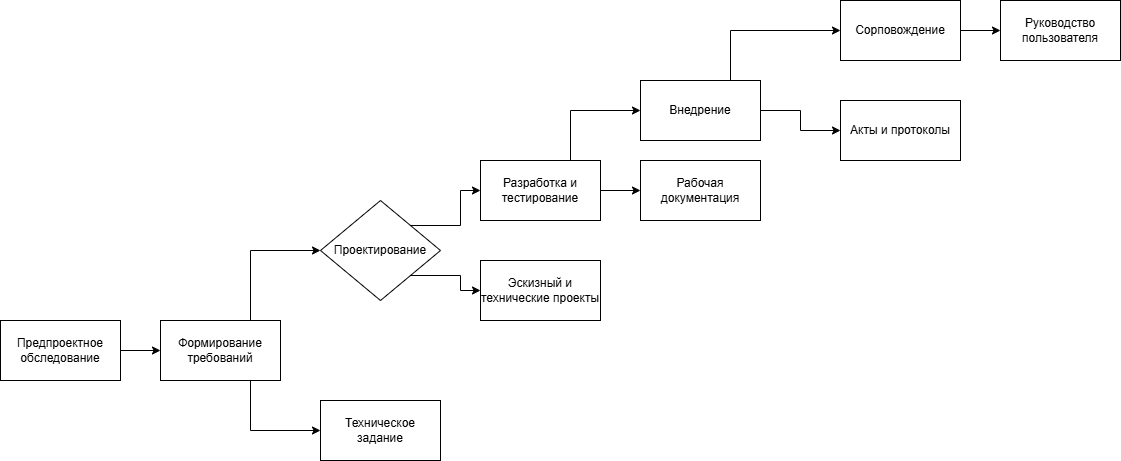

The diagram above was exported from draw.io. Its source (the exported page's mxGraphModel, read from the mxfile embedded in the PNG):
<mxGraphModel dx="1270" dy="652" grid="1" gridSize="10" guides="1" tooltips="1" connect="1" arrows="1" fold="1" page="1" pageScale="1" pageWidth="1169" pageHeight="827" math="0" shadow="0">
  <root>
    <mxCell id="0" />
    <mxCell id="1" parent="0" />
    <mxCell id="3LDPOApDe4LS7GdiIqmh-6" edge="1" parent="1" source="3LDPOApDe4LS7GdiIqmh-1" style="edgeStyle=orthogonalEdgeStyle;rounded=0;orthogonalLoop=1;jettySize=auto;html=1;exitX=1;exitY=0.5;exitDx=0;exitDy=0;entryX=0;entryY=0.5;entryDx=0;entryDy=0;" target="3LDPOApDe4LS7GdiIqmh-2">
      <mxGeometry relative="1" as="geometry" />
    </mxCell>
    <mxCell id="3LDPOApDe4LS7GdiIqmh-1" parent="1" style="rounded=0;whiteSpace=wrap;html=1;" value="Предпроектное обследование" vertex="1">
      <mxGeometry height="60" width="120" x="80" y="340" as="geometry" />
    </mxCell>
    <mxCell id="3LDPOApDe4LS7GdiIqmh-7" edge="1" parent="1" source="3LDPOApDe4LS7GdiIqmh-2" style="edgeStyle=orthogonalEdgeStyle;rounded=0;orthogonalLoop=1;jettySize=auto;html=1;exitX=0.75;exitY=0;exitDx=0;exitDy=0;entryX=0;entryY=0.5;entryDx=0;entryDy=0;" target="3LDPOApDe4LS7GdiIqmh-3">
      <mxGeometry relative="1" as="geometry" />
    </mxCell>
    <mxCell id="3LDPOApDe4LS7GdiIqmh-8" edge="1" parent="1" source="3LDPOApDe4LS7GdiIqmh-2" style="edgeStyle=orthogonalEdgeStyle;rounded=0;orthogonalLoop=1;jettySize=auto;html=1;exitX=0.75;exitY=1;exitDx=0;exitDy=0;entryX=0;entryY=0.5;entryDx=0;entryDy=0;" target="3LDPOApDe4LS7GdiIqmh-4">
      <mxGeometry relative="1" as="geometry" />
    </mxCell>
    <mxCell id="3LDPOApDe4LS7GdiIqmh-2" parent="1" style="rounded=0;whiteSpace=wrap;html=1;" value="Формирование требований" vertex="1">
      <mxGeometry height="60" width="120" x="240" y="340" as="geometry" />
    </mxCell>
    <mxCell id="3LDPOApDe4LS7GdiIqmh-10" edge="1" parent="1" source="3LDPOApDe4LS7GdiIqmh-3" style="edgeStyle=orthogonalEdgeStyle;rounded=0;orthogonalLoop=1;jettySize=auto;html=1;exitX=1;exitY=0;exitDx=0;exitDy=0;entryX=0;entryY=0.5;entryDx=0;entryDy=0;" target="3LDPOApDe4LS7GdiIqmh-5">
      <mxGeometry relative="1" as="geometry" />
    </mxCell>
    <mxCell id="3LDPOApDe4LS7GdiIqmh-12" edge="1" parent="1" source="3LDPOApDe4LS7GdiIqmh-3" style="edgeStyle=orthogonalEdgeStyle;rounded=0;orthogonalLoop=1;jettySize=auto;html=1;exitX=1;exitY=1;exitDx=0;exitDy=0;" target="3LDPOApDe4LS7GdiIqmh-11">
      <mxGeometry relative="1" as="geometry" />
    </mxCell>
    <mxCell id="3LDPOApDe4LS7GdiIqmh-3" parent="1" style="rhombus;whiteSpace=wrap;html=1;" value="Проектирование" vertex="1">
      <mxGeometry height="100" width="120" x="400" y="220" as="geometry" />
    </mxCell>
    <mxCell id="3LDPOApDe4LS7GdiIqmh-4" parent="1" style="rounded=0;whiteSpace=wrap;html=1;" value="Техническое задание" vertex="1">
      <mxGeometry height="60" width="120" x="400" y="420" as="geometry" />
    </mxCell>
    <mxCell id="3LDPOApDe4LS7GdiIqmh-15" edge="1" parent="1" source="3LDPOApDe4LS7GdiIqmh-5" style="edgeStyle=orthogonalEdgeStyle;rounded=0;orthogonalLoop=1;jettySize=auto;html=1;exitX=0.75;exitY=0;exitDx=0;exitDy=0;entryX=0;entryY=0.5;entryDx=0;entryDy=0;" target="3LDPOApDe4LS7GdiIqmh-13">
      <mxGeometry relative="1" as="geometry" />
    </mxCell>
    <mxCell id="3LDPOApDe4LS7GdiIqmh-16" edge="1" parent="1" source="3LDPOApDe4LS7GdiIqmh-5" style="edgeStyle=orthogonalEdgeStyle;rounded=0;orthogonalLoop=1;jettySize=auto;html=1;exitX=1;exitY=0.5;exitDx=0;exitDy=0;" target="3LDPOApDe4LS7GdiIqmh-14">
      <mxGeometry relative="1" as="geometry" />
    </mxCell>
    <mxCell id="3LDPOApDe4LS7GdiIqmh-5" parent="1" style="rounded=0;whiteSpace=wrap;html=1;" value="Разработка и тестирование" vertex="1">
      <mxGeometry height="60" width="120" x="560" y="180" as="geometry" />
    </mxCell>
    <mxCell id="3LDPOApDe4LS7GdiIqmh-11" parent="1" style="rounded=0;whiteSpace=wrap;html=1;" value="Эскизный и технические проекты" vertex="1">
      <mxGeometry height="60" width="120" x="560" y="280" as="geometry" />
    </mxCell>
    <mxCell id="3LDPOApDe4LS7GdiIqmh-20" edge="1" parent="1" source="3LDPOApDe4LS7GdiIqmh-13" style="edgeStyle=orthogonalEdgeStyle;rounded=0;orthogonalLoop=1;jettySize=auto;html=1;exitX=1;exitY=0.5;exitDx=0;exitDy=0;" target="3LDPOApDe4LS7GdiIqmh-18">
      <mxGeometry relative="1" as="geometry" />
    </mxCell>
    <mxCell id="3LDPOApDe4LS7GdiIqmh-23" edge="1" parent="1" source="3LDPOApDe4LS7GdiIqmh-13" style="edgeStyle=orthogonalEdgeStyle;rounded=0;orthogonalLoop=1;jettySize=auto;html=1;exitX=0.75;exitY=0;exitDx=0;exitDy=0;entryX=0;entryY=0.5;entryDx=0;entryDy=0;" target="3LDPOApDe4LS7GdiIqmh-17">
      <mxGeometry relative="1" as="geometry" />
    </mxCell>
    <mxCell id="3LDPOApDe4LS7GdiIqmh-13" parent="1" style="rounded=0;whiteSpace=wrap;html=1;" value="Внедрение" vertex="1">
      <mxGeometry height="60" width="120" x="720" y="100" as="geometry" />
    </mxCell>
    <mxCell id="3LDPOApDe4LS7GdiIqmh-14" parent="1" style="rounded=0;whiteSpace=wrap;html=1;" value="Рабочая документация" vertex="1">
      <mxGeometry height="60" width="120" x="720" y="180" as="geometry" />
    </mxCell>
    <mxCell id="3LDPOApDe4LS7GdiIqmh-22" edge="1" parent="1" source="3LDPOApDe4LS7GdiIqmh-17" style="edgeStyle=orthogonalEdgeStyle;rounded=0;orthogonalLoop=1;jettySize=auto;html=1;exitX=1;exitY=0.5;exitDx=0;exitDy=0;" target="3LDPOApDe4LS7GdiIqmh-21">
      <mxGeometry relative="1" as="geometry" />
    </mxCell>
    <mxCell id="3LDPOApDe4LS7GdiIqmh-17" parent="1" style="rounded=0;whiteSpace=wrap;html=1;" value="Сорповождение" vertex="1">
      <mxGeometry height="60" width="120" x="920" y="20" as="geometry" />
    </mxCell>
    <mxCell id="3LDPOApDe4LS7GdiIqmh-18" parent="1" style="rounded=0;whiteSpace=wrap;html=1;" value="Акты и протоколы" vertex="1">
      <mxGeometry height="60" width="120" x="920" y="120" as="geometry" />
    </mxCell>
    <mxCell id="3LDPOApDe4LS7GdiIqmh-21" parent="1" style="rounded=0;whiteSpace=wrap;html=1;" value="Руководство пользователя" vertex="1">
      <mxGeometry height="60" width="120" x="1080" y="20" as="geometry" />
    </mxCell>
  </root>
</mxGraphModel>